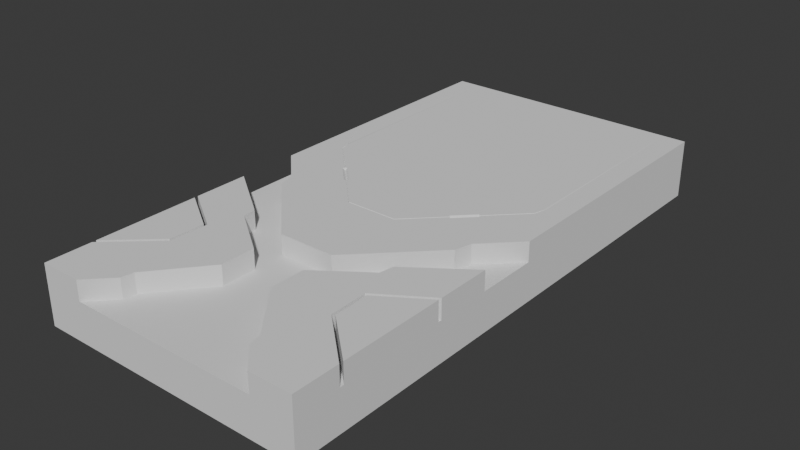 # Source: D2_Door_V0.blend  (saved by Blender 4.5.90; exported with 4.5.12 LTS)
import bpy
from mathutils import Matrix  # noqa: F401  (used for matrix-valued properties, if any)

bpy.ops.wm.read_factory_settings(use_empty=True)
scene = bpy.context.scene
scene.name = 'Scene'

# ---- collections
col_collection = bpy.data.collections.new('Collection'); scene.collection.children.link(col_collection)

# ---- world
world_world = bpy.data.worlds.new('World'); scene.world = world_world
world_world.use_nodes = True; world_world.node_tree.nodes.clear()
_N = world_world.node_tree.nodes; _L = world_world.node_tree.links
n0 = _N.new('ShaderNodeOutputWorld'); n0.name = 'World Output'; n0.location = (200, 100)
n1 = _N.new('ShaderNodeBackground'); n1.name = 'Background'; n1.location = (-200, 100)
n1.inputs[0].default_value = (0.05088, 0.05088, 0.05088, 1.0)
_L.new(n1.outputs[0], n0.inputs[0])
n0.is_active_output = True
world_world.color = (0.05088, 0.05088, 0.05088)
world_world.sun_shadow_jitter_overblur = 0.0

# ---- meshes
me_plane = bpy.data.meshes.new('Plane')
me_plane.from_pydata([(0.0, -0.0993, 0.0), (0.35, 0.2467, 0.0), (0.06599, -0.0993, 0.0), (0.2846, 0.1193, 0.0), (0.2916, 0.1455, 0.0), (0.0, -0.3058, 0.0), (0.35, 0.003282, 0.0), (0.07237, -0.3058, 0.0), (0.252, -0.1262, 0.0), (0.2635, -0.08318, 0.0), (0.0, -0.3058, 0.15), (0.35, 0.003282, 0.15), (0.35, 0.2467, 0.15), (0.07237, -0.3058, 0.15), (0.252, -0.1262, 0.15), (0.2635, -0.08318, 0.15), (0.1975, 0.03224, 0.1441), (0.2017, 0.02806, 0.15), (0.1572, -0.01642, 0.15), (0.1531, -0.01224, 0.1441), (0.0, -0.1006, 0.15), (0.0, -0.0993, 0.1487), (0.06653, -0.1006, 0.15), (0.06599, -0.0993, 0.1487), (0.2858, 0.1186, 0.15), (0.2846, 0.1193, 0.1487), (0.2916, 0.1455, 0.1487), (0.2941, 0.1499, 0.15), (0.2017, 0.03458, 0.15), (0.2008, 0.0355, 0.1487), (0.1498, -0.0155, 0.1487), (0.1507, -0.01642, 0.15)], [], [(5, 0, 2, 3, 4, 1, 6, 9, 8, 7), (7, 8, 14, 13), (8, 9, 15, 14), (9, 6, 11, 15), (6, 1, 12, 11), (5, 7, 13, 10), (18, 17, 16, 19), (20, 22, 23, 21), (24, 27, 26, 25), (25, 29, 28, 24), (30, 23, 22, 31), (10, 13, 14, 15, 11, 12, 27, 24, 28, 17, 18, 31, 22, 20), (2, 0, 21, 23), (0, 5, 10, 20, 21), (3, 2, 23, 30, 19, 16, 29, 25), (4, 3, 25, 26), (1, 4, 26, 27, 12), (16, 17, 28, 29), (18, 19, 30, 31)])
_uv = me_plane.uv_layers.new(name='UVMap')
_uv.uv.foreach_set('vector', [0.5, 0.2815, 0.5, 0.4291, 0.5943, 0.4291, 0.9066, 0.5852, 0.9166, 0.604, 1.0, 0.6762, 1.0, 0.5023, 0.8765, 0.4406, 0.86, 0.4099, 0.6034, 0.2815, 0.6034, 0.2815, 0.86, 0.4099, 0.86, 0.4099, 0.6034, 0.2815, 0.86, 0.4099, 0.8765, 0.4406, 0.8765, 0.4406, 0.86, 0.4099, 0.8765, 0.4406, 1.0, 0.5023, 1.0, 0.5023, 0.8765, 0.4406, 1.0, 0.5023, 1.0, 0.6762, 1.0, 0.6762, 1.0, 0.5023, 0.5, 0.2815, 0.6034, 0.2815, 0.6034, 0.2815, 0.5, 0.2815, 0.7246, 0.4883, 0.7882, 0.52, 0.7822, 0.523, 0.7186, 0.4913, 0.5, 0.4281, 0.595, 0.4281, 0.5943, 0.4291, 0.5, 0.4291, 0.9082, 0.5847, 0.9202, 0.6071, 0.9166, 0.604, 0.9066, 0.5852, 0.9066, 0.5852, 0.7868, 0.5254, 0.7882, 0.5247, 0.9082, 0.5847, 0.714, 0.4889, 0.5943, 0.4291, 0.595, 0.4281, 0.7153, 0.4883, 0.5, 0.2815, 0.6034, 0.2815, 0.86, 0.4099, 0.8765, 0.4406, 1.0, 0.5023, 1.0, 0.6762, 0.9202, 0.6071, 0.9082, 0.5847, 0.7882, 0.5247, 0.7882, 0.52, 0.7246, 0.4883, 0.7153, 0.4883, 0.595, 0.4281, 0.5, 0.4281, 0.5943, 0.4291, 0.5, 0.4291, 0.5, 0.4291, 0.5943, 0.4291, 0.5, 0.4291, 0.5, 0.2815, 0.5, 0.2815, 0.5, 0.4281, 0.5, 0.4291, 0.9066, 0.5852, 0.5943, 0.4291, 0.5943, 0.4291, 0.714, 0.4889, 0.7186, 0.4913, 0.7822, 0.523, 0.7868, 0.5254, 0.9066, 0.5852, 0.9166, 0.604, 0.9066, 0.5852, 0.9066, 0.5852, 0.9166, 0.604, 1.0, 0.6762, 0.9166, 0.604, 0.9166, 0.604, 0.9202, 0.6071, 1.0, 0.6762, 0.7822, 0.523, 0.7882, 0.52, 0.7882, 0.5247, 0.7868, 0.5254, 0.7246, 0.4883, 0.7186, 0.4913, 0.714, 0.4889, 0.7153, 0.4883])
me_plane.update()
me_plane_001 = bpy.data.meshes.new('Plane.001')
me_plane_001.from_pydata([(0.35, -0.7, 0.0), (0.2433, -0.7, 0.0), (0.35, -0.5841, 0.0), (0.2292, -0.4744, 0.0), (0.2259, -0.3759, 0.0), (0.35, -0.2956, 0.0), (0.35, -0.1541, 0.0), (0.2009, -0.2613, 0.0), (0.195, -0.2976, 0.0), (0.07137, -0.3865, 0.0), (0.07025, -0.476, 0.0), (0.179, -0.6085, 0.0), (0.184, -0.6393, 0.0), (0.2433, -0.7, 0.15), (0.35, -0.7, 0.15), (0.35, -0.5841, 0.15), (0.2292, -0.4744, 0.15), (0.2259, -0.3759, 0.15), (0.35, -0.2956, 0.15), (0.35, -0.1541, 0.15), (0.2009, -0.2613, 0.15), (0.195, -0.2976, 0.15), (0.07137, -0.3865, 0.15), (0.07025, -0.476, 0.15), (0.179, -0.6085, 0.15), (0.184, -0.6393, 0.15)], [], [(6, 5, 4, 3, 2, 0, 1, 12, 11, 10, 9, 8, 7), (19, 20, 21, 22, 23, 24, 25, 13, 14, 15, 16, 17, 18), (2, 3, 16, 15), (10, 11, 24, 23), (3, 4, 17, 16), (11, 12, 25, 24), (4, 5, 18, 17), (12, 1, 13, 25), (5, 6, 19, 18), (6, 7, 20, 19), (7, 8, 21, 20), (1, 0, 14, 13), (8, 9, 22, 21), (0, 2, 15, 14), (9, 10, 23, 22)])
_uv = me_plane_001.uv_layers.new(name='UVMap')
_uv.uv.foreach_set('vector', [1.0, 0.3899, 1.0, 0.2889, 0.8227, 0.2315, 0.8274, 0.1611, 1.0, 0.08282, 1.0, 0.0, 0.8475, 0.0, 0.7629, 0.04336, 0.7558, 0.06538, 0.6004, 0.16, 0.602, 0.2239, 0.7786, 0.2874, 0.787, 0.3133, 1.0, 0.3899, 0.787, 0.3133, 0.7786, 0.2874, 0.602, 0.2239, 0.6004, 0.16, 0.7558, 0.06538, 0.7629, 0.04336, 0.8475, 0.0, 1.0, 0.0, 1.0, 0.08282, 0.8274, 0.1611, 0.8227, 0.2315, 1.0, 0.2889, 1.0, 0.08282, 0.8274, 0.1611, 0.8274, 0.1611, 1.0, 0.08282, 0.6004, 0.16, 0.7558, 0.06538, 0.7558, 0.06538, 0.6004, 0.16, 0.8274, 0.1611, 0.8227, 0.2315, 0.8227, 0.2315, 0.8274, 0.1611, 0.7558, 0.06538, 0.7629, 0.04336, 0.7629, 0.04336, 0.7558, 0.06538, 0.8227, 0.2315, 1.0, 0.2889, 1.0, 0.2889, 0.8227, 0.2315, 0.7629, 0.04336, 0.8475, 0.0, 0.8475, 0.0, 0.7629, 0.04336, 1.0, 0.2889, 1.0, 0.3899, 1.0, 0.3899, 1.0, 0.2889, 1.0, 0.3899, 0.787, 0.3133, 0.787, 0.3133, 1.0, 0.3899, 0.787, 0.3133, 0.7786, 0.2874, 0.7786, 0.2874, 0.787, 0.3133, 0.8475, 0.0, 1.0, 0.0, 1.0, 0.0, 0.8475, 0.0, 0.7786, 0.2874, 0.602, 0.2239, 0.602, 0.2239, 0.7786, 0.2874, 1.0, 0.0, 1.0, 0.08282, 1.0, 0.08282, 1.0, 0.0, 0.602, 0.2239, 0.6004, 0.16, 0.6004, 0.16, 0.602, 0.2239])
me_plane_001.update()
me_plane_002 = bpy.data.meshes.new('Plane.002')
me_plane_002.from_pydata([(0.35, 0.7, 0.0), (0.2316, 0.7, 0.0), (0.08081, 0.1373, 0.0), (0.0, 0.1373, 0.0), (0.0, -0.0993, 0.0), (0.06599, -0.0993, 0.0), (0.2846, 0.1193, 0.0), (0.2916, 0.1455, 0.0), (0.35, 0.2467, 0.15), (0.2316, 0.7, 0.15), (0.08081, 0.1373, 0.15), (0.0, 0.1373, 0.15), (0.35, 0.7, 0.15), (0.1933, 0.03642, 0.15), (0.1975, 0.03224, 0.1441), (0.1531, -0.01224, 0.1441), (0.1489, -0.008054, 0.15), (0.35, 0.2467, 0.0), (0.0, -0.0993, 0.1487), (0.0, -0.098, 0.15), (0.06545, -0.098, 0.15), (0.06599, -0.0993, 0.1487), (0.2834, 0.12, 0.15), (0.2846, 0.1193, 0.1487), (0.2903, 0.1457, 0.15), (0.294, 0.1497, 0.1494), (0.2903, 0.7, 0.15), (0.2929, 0.7, 0.15), (0.2008, 0.0355, 0.1487), (0.1999, 0.03642, 0.15), (0.1489, -0.01458, 0.15), (0.1498, -0.0155, 0.1487)], [], [(4, 3, 2, 1, 0, 17, 7, 6, 5), (1, 2, 10, 9), (2, 3, 11, 10), (17, 0, 12, 8), (13, 16, 15, 14), (18, 21, 20, 19), (23, 25, 24, 22), (25, 27, 26, 24), (21, 31, 30, 20), (28, 23, 22, 29), (19, 20, 30, 16, 13, 29, 22, 24, 26, 9, 10, 11), (4, 5, 21, 18), (3, 4, 18, 19, 11), (5, 6, 23, 28, 14, 15, 31, 21), (6, 7, 25, 23), (27, 25, 8, 12), (7, 17, 8, 25), (0, 1, 9, 26, 27, 12), (13, 14, 28, 29), (15, 16, 30, 31)])
_uv = me_plane_002.uv_layers.new(name='UVMap')
_uv.uv.foreach_set('vector', [0.5, 0.4291, 0.5, 0.5981, 0.6154, 0.5981, 0.8308, 1.0, 1.0, 1.0, 1.0, 0.6762, 0.9166, 0.604, 0.9066, 0.5852, 0.5943, 0.4291, 0.8308, 1.0, 0.6154, 0.5981, 0.6154, 0.5981, 0.8308, 1.0, 0.6154, 0.5981, 0.5, 0.5981, 0.5, 0.5981, 0.6154, 0.5981, 1.0, 0.6762, 1.0, 1.0, 1.0, 1.0, 1.0, 0.6762, 0.7762, 0.526, 0.7127, 0.4942, 0.7186, 0.4913, 0.7822, 0.523, 0.5, 0.4291, 0.5943, 0.4291, 0.5935, 0.43, 0.5, 0.43, 0.9066, 0.5852, 0.9199, 0.607, 0.9147, 0.6041, 0.9049, 0.5857, 0.9199, 0.607, 0.9185, 1.0, 0.9147, 1.0, 0.9147, 0.6041, 0.5943, 0.4291, 0.714, 0.4889, 0.7127, 0.4896, 0.5935, 0.43, 0.7868, 0.5254, 0.9066, 0.5852, 0.9049, 0.5857, 0.7855, 0.526, 0.5, 0.43, 0.5935, 0.43, 0.7127, 0.4896, 0.7127, 0.4942, 0.7762, 0.526, 0.7855, 0.526, 0.9049, 0.5857, 0.9147, 0.6041, 0.9147, 1.0, 0.8308, 1.0, 0.6154, 0.5981, 0.5, 0.5981, 0.5, 0.4291, 0.5943, 0.4291, 0.5943, 0.4291, 0.5, 0.4291, 0.5, 0.5981, 0.5, 0.4291, 0.5, 0.4291, 0.5, 0.43, 0.5, 0.5981, 0.5943, 0.4291, 0.9066, 0.5852, 0.9066, 0.5852, 0.7868, 0.5254, 0.7822, 0.523, 0.7186, 0.4913, 0.714, 0.4889, 0.5943, 0.4291, 0.9066, 0.5852, 0.9166, 0.604, 0.9199, 0.607, 0.9066, 0.5852, 0.9185, 1.0, 0.9199, 0.607, 1.0, 0.6762, 1.0, 1.0, 0.9166, 0.604, 1.0, 0.6762, 1.0, 0.6762, 0.9199, 0.607, 1.0, 1.0, 0.8308, 1.0, 0.8308, 1.0, 0.9147, 1.0, 0.9185, 1.0, 1.0, 1.0, 0.7762, 0.526, 0.7822, 0.523, 0.7868, 0.5254, 0.7855, 0.526, 0.7186, 0.4913, 0.7127, 0.4942, 0.7127, 0.4896, 0.714, 0.4889])
me_plane_002.update()
me_plane_004 = bpy.data.meshes.new('Plane.004')
me_plane_004.from_pydata([(0.0, 0.7, 0.0), (0.2316, 0.7, 0.0), (0.0, 0.1373, 0.0), (0.08081, 0.1373, 0.0), (0.2316, 0.7, 0.15), (0.0, 0.7, 0.15), (0.0, 0.1373, 0.15), (0.08081, 0.1373, 0.15)], [], [(2, 0, 1, 3), (6, 7, 4, 5), (3, 1, 4, 7), (0, 2, 6, 5), (2, 3, 7, 6), (1, 0, 5, 4)])
_uv = me_plane_004.uv_layers.new(name='UVMap')
_uv.uv.foreach_set('vector', [0.5, 0.5981, 0.5, 1.0, 0.8308, 1.0, 0.6154, 0.5981, 0.5, 0.5981, 0.6154, 0.5981, 0.8308, 1.0, 0.5, 1.0, 0.6154, 0.5981, 0.8308, 1.0, 0.8308, 1.0, 0.6154, 0.5981, 0.5, 1.0, 0.5, 0.5981, 0.5, 0.5981, 0.5, 1.0, 0.5, 0.5981, 0.6154, 0.5981, 0.6154, 0.5981, 0.5, 0.5981, 0.8308, 1.0, 0.5, 1.0, 0.5, 1.0, 0.8308, 1.0])
me_plane_004.update()
me_plane_005 = bpy.data.meshes.new('Plane.005')
me_plane_005.from_pydata([(0.35, -0.1541, 0.0), (0.2635, -0.08318, 0.0), (0.252, -0.1262, 0.0), (0.07237, -0.3058, 0.0), (0.195, -0.2976, 0.0), (0.35, 0.003282, 0.0), (0.07137, -0.3865, 0.0), (0.2009, -0.2613, 0.0), (0.35, -0.1541, 0.1), (0.35, 0.003282, 0.1), (0.2635, -0.08318, 0.1), (0.252, -0.1262, 0.1), (0.07137, -0.3865, 0.1), (0.195, -0.2976, 0.1), (0.2009, -0.2613, 0.1), (0.2433, -0.7, 0.0), (0.184, -0.6393, 0.0), (0.179, -0.6085, 0.0), (0.0, -0.7, 0.0), (0.0, -0.3058, 0.0), (0.07025, -0.476, 0.0), (0.0, -0.7, 0.1), (0.0, -0.3058, 0.1), (0.2433, -0.7, 0.1), (0.184, -0.6393, 0.1), (0.179, -0.6085, 0.1), (0.07025, -0.476, 0.1), (0.07237, -0.3058, 0.1)], [], [(3, 2, 1, 5, 0, 7, 4, 6), (7, 0, 8, 14), (6, 4, 13, 12), (2, 3, 27, 11), (5, 1, 10, 9), (4, 7, 14, 13), (1, 2, 11, 10), (0, 5, 9, 8), (18, 19, 3, 6, 20, 17, 16, 15), (16, 17, 25, 24), (18, 15, 23, 21), (17, 20, 26, 25), (15, 16, 24, 23), (19, 18, 21, 22), (3, 19, 22, 27), (20, 6, 12, 26), (21, 23, 24, 25, 26, 12, 13, 14, 8, 9, 10, 11, 27, 22)])
_uv = me_plane_005.uv_layers.new(name='UVMap')
_uv.uv.foreach_set('vector', [0.6034, 0.2815, 0.86, 0.4099, 0.8765, 0.4406, 1.0, 0.5023, 1.0, 0.3899, 0.787, 0.3133, 0.7786, 0.2874, 0.602, 0.2239, 0.787, 0.3133, 1.0, 0.3899, 1.0, 0.3899, 0.787, 0.3133, 0.602, 0.2239, 0.7786, 0.2874, 0.7786, 0.2874, 0.602, 0.2239, 0.86, 0.4099, 0.6034, 0.2815, 0.6034, 0.2815, 0.86, 0.4099, 1.0, 0.5023, 0.8765, 0.4406, 0.8765, 0.4406, 1.0, 0.5023, 0.7786, 0.2874, 0.787, 0.3133, 0.787, 0.3133, 0.7786, 0.2874, 0.8765, 0.4406, 0.86, 0.4099, 0.86, 0.4099, 0.8765, 0.4406, 1.0, 0.3899, 1.0, 0.5023, 1.0, 0.5023, 1.0, 0.3899, 0.5, 0.0, 0.5, 0.2815, 0.6034, 0.2815, 0.602, 0.2239, 0.6004, 0.16, 0.7558, 0.06538, 0.7629, 0.04336, 0.8475, 0.0, 0.7629, 0.04336, 0.7558, 0.06538, 0.7558, 0.06538, 0.7629, 0.04336, 0.5, 0.0, 0.8475, 0.0, 0.8475, 0.0, 0.5, 0.0, 0.7558, 0.06538, 0.6004, 0.16, 0.6004, 0.16, 0.7558, 0.06538, 0.8475, 0.0, 0.7629, 0.04336, 0.7629, 0.04336, 0.8475, 0.0, 0.5, 0.2815, 0.5, 0.0, 0.5, 0.0, 0.5, 0.2815, 0.6034, 0.2815, 0.5, 0.2815, 0.5, 0.2815, 0.6034, 0.2815, 0.6004, 0.16, 0.602, 0.2239, 0.602, 0.2239, 0.6004, 0.16, 0.5, 0.0, 0.8475, 0.0, 0.7629, 0.04336, 0.7558, 0.06538, 0.6004, 0.16, 0.602, 0.2239, 0.7786, 0.2874, 0.787, 0.3133, 1.0, 0.3899, 1.0, 0.5023, 0.8765, 0.4406, 0.86, 0.4099, 0.6034, 0.2815, 0.5, 0.2815])
me_plane_005.update()
me_plane_006 = bpy.data.meshes.new('Plane.006')
me_plane_006.from_pydata([(0.35, -0.5737, 0.0), (0.35, -0.3047, 0.0), (0.2367, -0.4709, 0.0), (0.2337, -0.3799, 0.0), (0.35, -0.5737, 0.15), (0.35, -0.3047, 0.15), (0.2367, -0.4709, 0.15), (0.2337, -0.3799, 0.15)], [], [(1, 0, 2, 3), (5, 7, 6, 4), (3, 2, 6, 7), (0, 1, 5, 4), (1, 3, 7, 5), (2, 0, 4, 6)])
_uv = me_plane_006.uv_layers.new(name='UVMap')
_uv.uv.foreach_set('vector', [1.0, 0.2823, 1.0, 0.0902, 0.8382, 0.1636, 0.8338, 0.2286, 1.0, 0.2823, 0.8338, 0.2286, 0.8382, 0.1636, 1.0, 0.0902, 0.8338, 0.2286, 0.8382, 0.1636, 0.8382, 0.1636, 0.8338, 0.2286, 1.0, 0.0902, 1.0, 0.2823, 1.0, 0.2823, 1.0, 0.0902, 1.0, 0.2823, 0.8338, 0.2286, 0.8338, 0.2286, 1.0, 0.2823, 0.8382, 0.1636, 1.0, 0.0902, 1.0, 0.0902, 0.8382, 0.1636])
me_plane_006.update()
me_plane_007 = bpy.data.meshes.new('Plane.007')
me_plane_007.from_pydata([(0.35, -0.2956, 0.0), (0.2259, -0.3759, 0.0), (0.35, -0.5737, 0.0), (0.2292, -0.4744, 0.0), (0.35, -0.3047, 0.0), (0.2337, -0.3799, 0.0), (0.2367, -0.4709, 0.0), (0.35, -0.5841, 0.0), (0.35, -0.2956, 0.1), (0.2259, -0.3759, 0.1), (0.35, -0.3047, 0.1), (0.2337, -0.3799, 0.1), (0.2367, -0.4709, 0.1), (0.35, -0.5737, 0.1), (0.2292, -0.4744, 0.1), (0.35, -0.5841, 0.1)], [], [(0, 4, 5, 1), (1, 5, 6, 3), (3, 6, 2, 7), (7, 2, 13, 15), (0, 1, 9, 8), (5, 4, 10, 11), (8, 9, 11, 10), (9, 14, 12, 11), (14, 15, 13, 12), (3, 7, 15, 14), (2, 6, 12, 13), (6, 5, 11, 12), (4, 0, 8, 10), (1, 3, 14, 9)])
_uv = me_plane_007.uv_layers.new(name='UVMap')
_uv.uv.foreach_set('vector', [1.0, 0.2889, 1.0, 0.2823, 0.8338, 0.2286, 0.8227, 0.2315, 0.8227, 0.2315, 0.8338, 0.2286, 0.8382, 0.1636, 0.8274, 0.1611, 0.8274, 0.1611, 0.8382, 0.1636, 1.0, 0.0902, 1.0, 0.08282, 1.0, 0.08282, 1.0, 0.0902, 1.0, 0.0902, 1.0, 0.08282, 1.0, 0.2889, 0.8227, 0.2315, 0.8227, 0.2315, 1.0, 0.2889, 0.8338, 0.2286, 1.0, 0.2823, 1.0, 0.2823, 0.8338, 0.2286, 1.0, 0.2889, 0.8227, 0.2315, 0.8338, 0.2286, 1.0, 0.2823, 0.8227, 0.2315, 0.8274, 0.1611, 0.8382, 0.1636, 0.8338, 0.2286, 0.8274, 0.1611, 1.0, 0.08282, 1.0, 0.0902, 0.8382, 0.1636, 0.8274, 0.1611, 1.0, 0.08282, 1.0, 0.08282, 0.8274, 0.1611, 1.0, 0.0902, 0.8382, 0.1636, 0.8382, 0.1636, 1.0, 0.0902, 0.8382, 0.1636, 0.8338, 0.2286, 0.8338, 0.2286, 0.8382, 0.1636, 1.0, 0.2823, 1.0, 0.2889, 1.0, 0.2889, 1.0, 0.2823, 0.8227, 0.2315, 0.8274, 0.1611, 0.8274, 0.1611, 0.8227, 0.2315])
me_plane_007.update()

# ---- objects
ob_plane = bpy.data.objects.new('Plane', me_plane)
ob_plane_001 = bpy.data.objects.new('Plane.001', me_plane_001)
ob_plane_002 = bpy.data.objects.new('Plane.002', me_plane_002)
ob_plane_004 = bpy.data.objects.new('Plane.004', me_plane_004)
ob_plane_005 = bpy.data.objects.new('Plane.005', me_plane_005)
ob_plane_006 = bpy.data.objects.new('Plane.006', me_plane_006)
ob_plane_007 = bpy.data.objects.new('Plane.007', me_plane_007)

# ---- transforms, parenting, visibility, modifiers, constraints
ob_plane.location = (0.0, 0.0, 0.0)
_m = ob_plane.modifiers.new('Mirror', 'MIRROR')
ob_plane_001.location = (0.0, 0.0, 0.0)
_m = ob_plane_001.modifiers.new('Mirror', 'MIRROR')
ob_plane_002.location = (0.0, 0.0, 0.0)
_m = ob_plane_002.modifiers.new('Mirror', 'MIRROR')
ob_plane_004.location = (0.0, 0.0, 0.0)
_m = ob_plane_004.modifiers.new('Mirror', 'MIRROR')
ob_plane_005.location = (0.0, 0.0, 0.0)
_m = ob_plane_005.modifiers.new('Mirror', 'MIRROR')
ob_plane_006.location = (0.0, 0.0, 0.0)
_m = ob_plane_006.modifiers.new('Mirror', 'MIRROR')
ob_plane_007.location = (0.0, 0.0, 0.0)
_m = ob_plane_007.modifiers.new('Mirror', 'MIRROR')

# ---- collection membership
col_collection.objects.link(ob_plane)
col_collection.objects.link(ob_plane_001)
col_collection.objects.link(ob_plane_002)
col_collection.objects.link(ob_plane_004)
col_collection.objects.link(ob_plane_005)
col_collection.objects.link(ob_plane_006)
col_collection.objects.link(ob_plane_007)

# ---- scene / render settings (as saved in the file)
scene.frame_start = 1; scene.frame_end = 250; scene.frame_set(1)
scene.render.engine = 'BLENDER_EEVEE_NEXT'
bpy.context.view_layer.update()

# ---- added for rendering (the .blend has no active camera and no usable light): camera, sun
cam_auto = bpy.data.cameras.new('AutoCamera')
cam_auto.lens = 50.0
cam_auto.sensor_width = 36.0
cam_auto.clip_end = 1000.0
ob_auto_camera = bpy.data.objects.new('AutoCamera', cam_auto)
scene.collection.objects.link(ob_auto_camera)
ob_auto_camera.location = (1.45484, -1.74581, 1.23887)
ob_auto_camera.rotation_euler = (1.09748, -7.21219e-08, 0.694738)
scene.camera = ob_auto_camera
light_auto_sun = bpy.data.lights.new('AutoSun', 'SUN')
light_auto_sun.energy = 3.0
light_auto_sun.angle = 0.0523599
ob_auto_sun = bpy.data.objects.new('AutoSun', light_auto_sun)
scene.collection.objects.link(ob_auto_sun)
ob_auto_sun.rotation_euler = (0.872665, 0.174533, 0.523599)
bpy.context.view_layer.update()
